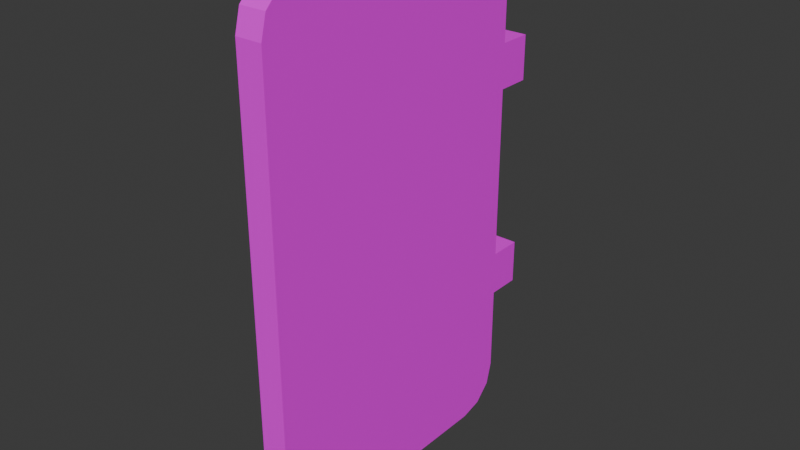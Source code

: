 # Source: control_crate_door.blend  (saved by Blender 4.1.23; exported with 4.5.12 LTS)
import bpy
from mathutils import Matrix  # noqa: F401  (used for matrix-valued properties, if any)

bpy.ops.wm.read_factory_settings(use_empty=True)
scene = bpy.context.scene
scene.name = 'Scene'

# ---- collections
col_collection = bpy.data.collections.new('Collection'); scene.collection.children.link(col_collection)
col_controlcrate = bpy.data.collections.new('ControlCrate'); scene.collection.children.link(col_controlcrate)
col_door = bpy.data.collections.new('Door'); scene.collection.children.link(col_door)

# ---- images (referenced by path relative to the original .blend; pixels are not part of the script)
import os
ASSET_DIR = os.environ.get("B2B_ASSET_DIR", "")  # directory of the original .blend (textures are referenced by path, not embedded)
HERE = os.path.dirname(os.path.abspath(__file__))  # packed textures are extracted next to this script under _unpacked/

def load_image(name, relpath, width, height, colorspace="sRGB"):
    """Load a texture the original file referenced (path relative to the .blend, or extracted next to this script)."""
    p = next((c for c in (os.path.join(HERE, relpath), os.path.join(ASSET_DIR, relpath)) if relpath and os.path.exists(c)), "")
    if p:
        img = bpy.data.images.load(p, check_existing=True)
        img.name = name
    else:  # same state as the original file: an image datablock whose file is absent (Cycles renders it pink)
        img = bpy.data.images.new(name, width, height)
        img.source = "FILE"
        img.filepath = "//" + (relpath or name)
    img.colorspace_settings.name = colorspace
    return img
img_palette_png = load_image('palette.png', 'palette.png', 1024, 1024, 'sRGB')

# ---- materials (node trees are filled in below, after node groups)
mat_palette = bpy.data.materials.new('Palette')
mat_palette.alpha_threshold = 0.0
mat_palette.use_transparent_shadow = False
mat_palette.roughness = 0.5
mat_palette.line_color = (0.0, 0.0, 0.0, 1.0)

# ---- material node trees
mat_palette.use_nodes = True; mat_palette.node_tree.nodes.clear()
_N = mat_palette.node_tree.nodes; _L = mat_palette.node_tree.links
n0 = _N.new('ShaderNodeOutputMaterial'); n0.name = 'Material Output'; n0.location = (300, 300)
n1 = _N.new('ShaderNodeBsdfPrincipled'); n1.name = 'Principled BSDF'; n1.location = (10, 300)
n1.inputs[3].default_value = 1.45
n2 = _N.new('ShaderNodeTexImage'); n2.name = 'Image Texture'; n2.location = (-280, 280)
n2.image = img_palette_png
_L.new(n1.outputs[0], n0.inputs[0])
_L.new(n2.outputs[0], n1.inputs[0])
n0.is_active_output = True

# ---- world
world_world = bpy.data.worlds.new('World'); scene.world = world_world
world_world.use_nodes = True; world_world.node_tree.nodes.clear()
_N = world_world.node_tree.nodes; _L = world_world.node_tree.links
n0 = _N.new('ShaderNodeOutputWorld'); n0.name = 'World Output'; n0.location = (300, 300)
n1 = _N.new('ShaderNodeBackground'); n1.name = 'Background'; n1.location = (10, 300)
n1.inputs[0].default_value = (0.05088, 0.05088, 0.05088, 1.0)
_L.new(n1.outputs[0], n0.inputs[0])
n0.is_active_output = True
world_world.color = (0.05088, 0.05088, 0.05088)
world_world.use_sun_shadow = False
world_world.sun_shadow_jitter_overblur = 0.0

# ---- meshes
me_cube_010 = bpy.data.meshes.new('Cube.010')
me_cube_010.from_pydata([(-0.04643, -0.616, 0.8685), (-0.04643, -0.616, -0.913), (-0.04643, -1.139, -0.7614), (-0.04643, -0.9875, -0.913), (-0.04643, -1.119, -0.8372), (-0.04643, -1.063, -0.8927), (-0.04643, -0.9875, 0.8685), (-0.04643, -1.139, 0.7169), (-0.04643, -1.063, 0.8482), (-0.04643, -1.119, 0.7927), (0.04644, -1.139, -0.7614), (0.04644, -1.119, -0.8372), (0.04644, -1.063, -0.8927), (0.04644, -0.9875, -0.913), (0.04644, -0.9875, 0.8685), (0.04644, -1.063, 0.8482), (0.04644, -1.119, 0.7927), (0.04644, -1.139, 0.7169), (0.04644, -0.616, -0.913), (0.04644, -0.616, 0.8685), (-0.04643, -0.09294, -0.7614), (-0.04643, -0.2445, -0.913), (-0.04643, -0.1132, -0.8372), (-0.04643, -0.1687, -0.8927), (-0.04643, -0.2445, 0.8685), (-0.04643, -0.09294, 0.7169), (-0.04643, -0.1687, 0.8482), (-0.04643, -0.1132, 0.7927), (0.04644, -0.09294, -0.7614), (0.04644, -0.1132, -0.8372), (0.04644, -0.1687, -0.8927), (0.04644, -0.2445, -0.913), (0.04644, -0.2445, 0.8685), (0.04644, -0.1687, 0.8482), (0.04644, -0.1132, 0.7927), (0.04644, -0.09294, 0.7169), (-0.04643, -0.09294, -0.4598), (-0.04643, -0.09294, -0.304), (-0.04643, -0.09294, 0.304), (-0.04643, -0.09294, 0.4598), (0.04644, -0.09294, -0.4598), (0.04644, -0.09294, -0.304), (0.04644, -0.09294, 0.304), (0.04644, -0.09294, 0.4598), (-0.04643, 0.02418, -0.4598), (-0.04643, 0.02418, -0.304), (-0.04643, 0.02418, 0.304), (-0.04643, 0.02418, 0.4598), (0.04644, 0.02418, -0.4598), (0.04644, 0.02418, -0.304), (0.04644, 0.02418, 0.304), (0.04644, 0.02418, 0.4598), (0.04644, -0.02087, 0.4598), (-0.04643, -0.02087, 0.4598), (-0.04643, -0.02087, 0.304), (0.04644, -0.02087, 0.304), (-0.04643, -0.01861, -0.4598), (0.04644, -0.01861, -0.4598), (0.04644, -0.01861, -0.304), (-0.04643, -0.01861, -0.304)], [], [(29, 28, 40, 41, 42, 43, 35, 34, 33, 32, 19, 14, 15, 16, 17, 10, 11, 12, 13, 18, 31, 30), (25, 35, 43, 39), (4, 5, 12, 11), (0, 6, 14, 19), (9, 7, 17, 16), (5, 3, 13, 12), (3, 1, 18, 13), (6, 8, 15, 14), (2, 4, 11, 10), (7, 2, 10, 17), (8, 9, 16, 15), (38, 42, 41, 37), (57, 56, 44, 48), (22, 29, 30, 23), (0, 19, 32, 24), (27, 34, 35, 25), (23, 30, 31, 21), (21, 31, 18, 1), (24, 32, 33, 26), (20, 28, 29, 22), (36, 40, 28, 20), (26, 33, 34, 27), (22, 23, 21, 1, 3, 5, 4, 2, 7, 9, 8, 6, 0, 24, 26, 27, 25, 39, 38, 37, 36, 20), (53, 52, 51, 47), (47, 51, 50, 46), (45, 49, 48, 44), (55, 54, 46, 50), (52, 55, 50, 51), (58, 57, 48, 49), (54, 53, 47, 46), (59, 58, 49, 45), (56, 59, 45, 44), (38, 39, 53, 54), (43, 42, 55, 52), (42, 38, 54, 55), (39, 43, 52, 53), (36, 37, 59, 56), (37, 41, 58, 59), (41, 40, 57, 58), (40, 36, 56, 57)])
_uv = me_cube_010.uv_layers.new(name='UVMap')
_uv.uv.foreach_set('vector', [0.2894, 0.3596, 0.2894, 0.3596, 0.2894, 0.3596, 0.2894, 0.3596, 0.2894, 0.3596, 0.2894, 0.3596, 0.2894, 0.3596, 0.2894, 0.3596, 0.2894, 0.3596, 0.2894, 0.3596, 0.2894, 0.3596, 0.2894, 0.3596, 0.2894, 0.3596, 0.2894, 0.3596, 0.2894, 0.3596, 0.2894, 0.3596, 0.2894, 0.3596, 0.2894, 0.3596, 0.2894, 0.3596, 0.2894, 0.3596, 0.2894, 0.3596, 0.2894, 0.3596, 0.2894, 0.3596, 0.2894, 0.3596, 0.2894, 0.3596, 0.2894, 0.3596, 0.2894, 0.3596, 0.2894, 0.3596, 0.2894, 0.3596, 0.2894, 0.3596, 0.2894, 0.3596, 0.2894, 0.3596, 0.2894, 0.3596, 0.2894, 0.3596, 0.2894, 0.3596, 0.2894, 0.3596, 0.2894, 0.3596, 0.2894, 0.3596, 0.2894, 0.3596, 0.2894, 0.3596, 0.2894, 0.3596, 0.2894, 0.3596, 0.2894, 0.3596, 0.2894, 0.3596, 0.2894, 0.3596, 0.2894, 0.3596, 0.2894, 0.3596, 0.2894, 0.3596, 0.2894, 0.3596, 0.2894, 0.3596, 0.2894, 0.3596, 0.2894, 0.3596, 0.2894, 0.3596, 0.2894, 0.3596, 0.2894, 0.3596, 0.2894, 0.3596, 0.2894, 0.3596, 0.2894, 0.3596, 0.2894, 0.3596, 0.2894, 0.3596, 0.2894, 0.3596, 0.2894, 0.3596, 0.2894, 0.3596, 0.2894, 0.3596, 0.2894, 0.3596, 0.2894, 0.3596, 0.2894, 0.3596, 0.2894, 0.3596, 0.2894, 0.3596, 0.2894, 0.3596, 0.2894, 0.3596, 0.2894, 0.3596, 0.2894, 0.3596, 0.2894, 0.3596, 0.2894, 0.3596, 0.2894, 0.3596, 0.2894, 0.3596, 0.2894, 0.3596, 0.2894, 0.3596, 0.2894, 0.3596, 0.2894, 0.3596, 0.2894, 0.3596, 0.2894, 0.3596, 0.2894, 0.3596, 0.2894, 0.3596, 0.2894, 0.3596, 0.2894, 0.3596, 0.2894, 0.3596, 0.2894, 0.3596, 0.2894, 0.3596, 0.2894, 0.3596, 0.2894, 0.3596, 0.2894, 0.3596, 0.2894, 0.3596, 0.2894, 0.3596, 0.2894, 0.3596, 0.2894, 0.3596, 0.2894, 0.3596, 0.2894, 0.3596, 0.2894, 0.3596, 0.2894, 0.3596, 0.2894, 0.3596, 0.2894, 0.3596, 0.2894, 0.3596, 0.2894, 0.3596, 0.2894, 0.3596, 0.2894, 0.3596, 0.2894, 0.3596, 0.2894, 0.3596, 0.2894, 0.3596, 0.2894, 0.3596, 0.2894, 0.3596, 0.2894, 0.3596, 0.2894, 0.3596, 0.2894, 0.3596, 0.2894, 0.3596, 0.2894, 0.3596, 0.2894, 0.3596, 0.2894, 0.3596, 0.2894, 0.3596, 0.2894, 0.3596, 0.2894, 0.3596, 0.2894, 0.3596, 0.2894, 0.3596, 0.2894, 0.3596, 0.2894, 0.3596, 0.2894, 0.3596, 0.2894, 0.3596, 0.2894, 0.3596, 0.2894, 0.3596, 0.2894, 0.3596, 0.2894, 0.3596, 0.2894, 0.3596, 0.2894, 0.3596, 0.2894, 0.3596, 0.2894, 0.3596, 0.2894, 0.3596, 0.2894, 0.3596, 0.2894, 0.3596, 0.2894, 0.3596, 0.2894, 0.3596, 0.2894, 0.3596, 0.2894, 0.3596, 0.2894, 0.3596, 0.2894, 0.3596, 0.2894, 0.3596, 0.2894, 0.3596, 0.2894, 0.3596, 0.2894, 0.3596, 0.2894, 0.3596, 0.2894, 0.3596, 0.2894, 0.3596, 0.2894, 0.3596, 0.2894, 0.3596, 0.2894, 0.3596, 0.2894, 0.3596, 0.2894, 0.3596, 0.2894, 0.3596, 0.2894, 0.3596, 0.2894, 0.3596, 0.2894, 0.3596, 0.2894, 0.3596, 0.2894, 0.3596, 0.2894, 0.3596, 0.05236, 0.8557, 0.05236, 0.8557, 0.05236, 0.8557, 0.05236, 0.8557, 0.2894, 0.3596, 0.2894, 0.3596, 0.2894, 0.3596, 0.2894, 0.3596, 0.05236, 0.8557, 0.05236, 0.8557, 0.05236, 0.8557, 0.05236, 0.8557, 0.05236, 0.8557, 0.05236, 0.8557, 0.05236, 0.8557, 0.05236, 0.8557, 0.05236, 0.8557, 0.05236, 0.8557, 0.05236, 0.8557, 0.05236, 0.8557, 0.05236, 0.8557, 0.05236, 0.8557, 0.05236, 0.8557, 0.05236, 0.8557, 0.2894, 0.3596, 0.2894, 0.3596, 0.2894, 0.3596, 0.2894, 0.3596, 0.05236, 0.8557, 0.05236, 0.8557, 0.05236, 0.8557, 0.05236, 0.8557])
me_cube_010.materials.append(mat_palette)
me_cube_010.update()

# ---- objects
ob_door = bpy.data.objects.new('Door', me_cube_010)

# ---- transforms, parenting, visibility, modifiers, constraints
ob_door.location = (0.0, 0.0, 0.9145)
ob_door.scale = (1.0, 1.0, 1.0)
_vg = ob_door.vertex_groups.new(name='Bone')
_m = ob_door.modifiers.new('Armature', 'ARMATURE')

# ---- collection membership
col_door.objects.link(ob_door)

# ---- scene / render settings (as saved in the file)
scene.frame_start = 1; scene.frame_end = 250; scene.frame_set(1)
scene.render.engine = 'BLENDER_EEVEE_NEXT'
scene.cycles.sampling_pattern = 'TABULATED_SOBOL'
scene.eevee.ray_tracing_options.trace_max_roughness = 0.0
bpy.context.view_layer.update()

# ---- added for rendering (the .blend has no active camera and no usable light): camera, sun
cam_auto = bpy.data.cameras.new('AutoCamera')
cam_auto.lens = 50.0
cam_auto.sensor_width = 36.0
cam_auto.clip_end = 1000.0
ob_auto_camera = bpy.data.objects.new('AutoCamera', cam_auto)
scene.collection.objects.link(ob_auto_camera)
ob_auto_camera.location = (1.97048, -2.92204, 2.46867)
ob_auto_camera.rotation_euler = (1.09748, -7.21219e-08, 0.694738)
scene.camera = ob_auto_camera
light_auto_sun = bpy.data.lights.new('AutoSun', 'SUN')
light_auto_sun.energy = 3.0
light_auto_sun.angle = 0.0523599
ob_auto_sun = bpy.data.objects.new('AutoSun', light_auto_sun)
scene.collection.objects.link(ob_auto_sun)
ob_auto_sun.rotation_euler = (0.872665, 0.174533, 0.523599)
bpy.context.view_layer.update()
